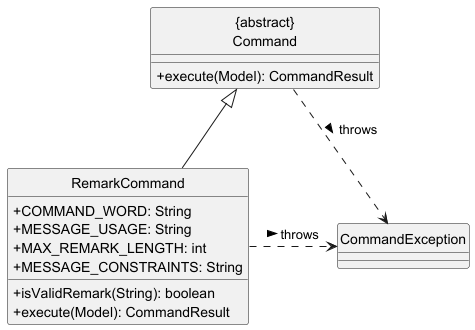

The diagram above was rendered by PlantUML. Its source (embedded in the PNG):
@startuml
hide circle
skinparam classAttributeIconSize 0

Class "{abstract}\nCommand" as Command {
  +execute(Model): CommandResult
}
Class RemarkCommand {
  +COMMAND_WORD: String
  +MESSAGE_USAGE: String
  +MAX_REMARK_LENGTH: int
  +MESSAGE_CONSTRAINTS: String
  +isValidRemark(String): boolean
  +execute(Model): CommandResult
}
Class CommandException

RemarkCommand -up-|> Command
Command ..> CommandException: throws >
RemarkCommand .right.> CommandException: throws >
@enduml